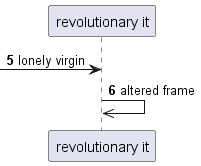

The diagram above was rendered by PlantUML. Its source (embedded in the PNG):
@startuml
participant "revolutionary it" as 0
autonumber 5 1
 [-> 0: lonely virgin
0 ->> 0: altered frame
autonumber stop
@enduml